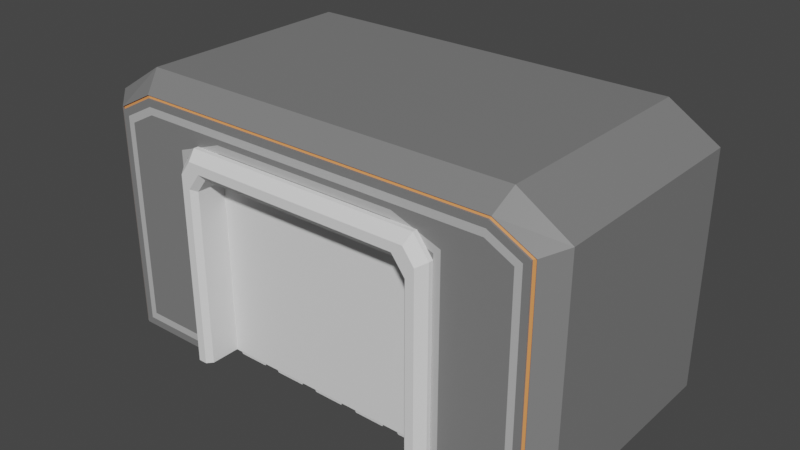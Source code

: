 # Source: RingDoor2.blend  (saved by Blender 3.3.6; exported with 4.5.12 LTS)
import bpy
from mathutils import Matrix  # noqa: F401  (used for matrix-valued properties, if any)

bpy.ops.wm.read_factory_settings(use_empty=True)
scene = bpy.context.scene
scene.name = 'Scene'

# ---- collections
col_collection = bpy.data.collections.new('Collection'); scene.collection.children.link(col_collection)

# ---- materials (node trees are filled in below, after node groups)
mat_wall = bpy.data.materials.new('Wall')
mat_wall.use_transparent_shadow = False
mat_light_001 = bpy.data.materials.new('Light.001')
mat_light_001.use_transparent_shadow = False
mat_lightwall = bpy.data.materials.new('LightWall')
mat_lightwall.use_transparent_shadow = False
mat_doorframe = bpy.data.materials.new('DoorFrame')
mat_doorframe.use_transparent_shadow = False

# ---- material node trees
mat_wall.use_nodes = True; mat_wall.node_tree.nodes.clear()
_N = mat_wall.node_tree.nodes; _L = mat_wall.node_tree.links
n0 = _N.new('ShaderNodeBsdfPrincipled'); n0.name = 'Principled BSDF'; n0.location = (10, 300)
n0.distribution = 'GGX'
n0.subsurface_method = 'RANDOM_WALK_SKIN'
n0.inputs[0].default_value = (0.2019, 0.2019, 0.2019, 1.0)
n0.inputs[3].default_value = 1.45
n0.inputs[27].default_value = (0.0, 0.0, 0.0, 1.0)
n0.inputs[28].default_value = 1.0
n1 = _N.new('ShaderNodeOutputMaterial'); n1.name = 'Material Output'; n1.location = (300, 300)
_L.new(n0.outputs[0], n1.inputs[0])
n1.is_active_output = True
mat_light_001.use_nodes = True; mat_light_001.node_tree.nodes.clear()
_N = mat_light_001.node_tree.nodes; _L = mat_light_001.node_tree.links
n0 = _N.new('ShaderNodeBsdfPrincipled'); n0.name = 'Principled BSDF'; n0.location = (10, 300)
n0.distribution = 'GGX'
n0.subsurface_method = 'RANDOM_WALK_SKIN'
n0.inputs[0].default_value = (0.8, 0.2988, 0.09705, 1.0)
n0.inputs[3].default_value = 1.45
n0.inputs[27].default_value = (0.0, 0.0, 0.0, 1.0)
n0.inputs[28].default_value = 1.0
n1 = _N.new('ShaderNodeOutputMaterial'); n1.name = 'Material Output'; n1.location = (300, 300)
_L.new(n0.outputs[0], n1.inputs[0])
n1.is_active_output = True
mat_lightwall.use_nodes = True; mat_lightwall.node_tree.nodes.clear()
_N = mat_lightwall.node_tree.nodes; _L = mat_lightwall.node_tree.links
n0 = _N.new('ShaderNodeBsdfPrincipled'); n0.name = 'Principled BSDF'; n0.location = (10, 300)
n0.distribution = 'GGX'
n0.subsurface_method = 'RANDOM_WALK_SKIN'
n0.inputs[0].default_value = (0.4969, 0.4969, 0.4969, 1.0)
n0.inputs[3].default_value = 1.45
n0.inputs[27].default_value = (0.0, 0.0, 0.0, 1.0)
n0.inputs[28].default_value = 1.0
n1 = _N.new('ShaderNodeOutputMaterial'); n1.name = 'Material Output'; n1.location = (300, 300)
_L.new(n0.outputs[0], n1.inputs[0])
n1.is_active_output = True
mat_doorframe.use_nodes = True; mat_doorframe.node_tree.nodes.clear()
_N = mat_doorframe.node_tree.nodes; _L = mat_doorframe.node_tree.links
n0 = _N.new('ShaderNodeBsdfPrincipled'); n0.name = 'Principled BSDF'; n0.location = (10, 300)
n0.distribution = 'GGX'
n0.subsurface_method = 'RANDOM_WALK_SKIN'
n0.inputs[0].default_value = (0.8, 0.6114, 0.2782, 1.0)
n0.inputs[3].default_value = 1.45
n0.inputs[27].default_value = (0.0, 0.0, 0.0, 1.0)
n0.inputs[28].default_value = 1.0
n1 = _N.new('ShaderNodeOutputMaterial'); n1.name = 'Material Output'; n1.location = (300, 300)
_L.new(n0.outputs[0], n1.inputs[0])
n1.is_active_output = True

# ---- world
world_world = bpy.data.worlds.new('World'); scene.world = world_world
world_world.use_nodes = True; world_world.node_tree.nodes.clear()
_N = world_world.node_tree.nodes; _L = world_world.node_tree.links
n0 = _N.new('ShaderNodeOutputWorld'); n0.name = 'World Output'; n0.location = (300, 300)
n1 = _N.new('ShaderNodeBackground'); n1.name = 'Background'; n1.location = (10, 300)
n1.inputs[0].default_value = (0.05088, 0.05088, 0.05088, 1.0)
_L.new(n1.outputs[0], n0.inputs[0])
n0.is_active_output = True
world_world.color = (0.05088, 0.05088, 0.05088)
world_world.use_sun_shadow = False
world_world.sun_shadow_jitter_overblur = 0.0

# ---- meshes
me_cube_009 = bpy.data.meshes.new('Cube.009')
me_cube_009.from_pydata([(-2.0, 1.0, 0.0), (2.0, 1.0, 0.0), (-2.0, 1.0, 1.762), (-1.585, 1.0, 2.0), (1.585, 1.0, 2.0), (2.0, 1.0, 1.762), (-2.0, -0.8383, 0.0), (2.0, -0.8383, 0.0), (-1.585, -0.8383, 2.0), (-2.0, -0.8383, 1.762), (2.0, -0.8383, 1.762), (1.585, -0.8383, 2.0), (-1.713, -1.0, 0.1092), (-1.852, -0.9859, 0.0), (1.852, -0.9859, 0.0), (1.713, -1.0, 0.1092), (-1.493, -1.0, 1.722), (-1.53, -0.9859, 1.852), (-1.713, -1.0, 1.618), (-1.852, -0.9859, 1.7), (1.713, -1.0, 1.618), (1.852, -0.9859, 1.7), (1.493, -1.0, 1.722), (1.53, -0.9859, 1.852), (-1.852, -0.9721, 1.7), (-1.825, -0.9861, 1.689), (-1.518, -0.9862, 1.834), (-1.53, -0.9721, 1.852), (1.53, -0.9721, 1.852), (1.518, -0.9862, 1.834), (1.825, -0.9861, 1.689), (1.852, -0.9721, 1.7), (1.825, -0.9861, -0.003024), (1.852, -0.9721, 0.0), (-1.852, -0.9721, 0.0), (-1.825, -0.9861, -0.003024), (-1.07, 1.0, 0.0), (-1.006, 0.9359, 0.0), (1.006, 0.9359, 0.0), (1.07, 1.0, 0.0), (1.07, 1.0, 1.469), (0.7709, 1.0, 1.569), (0.7068, 0.9359, 1.505), (1.006, 0.9359, 1.405), (1.006, 0.8547, 1.505), (-0.7709, 1.0, 1.569), (-1.07, 1.0, 1.469), (-1.006, 0.9359, 1.405), (-0.7068, 0.9359, 1.505), (-1.006, 0.8547, 1.505), (-1.182, -1.0, 1.55), (-0.789, -1.0, 1.68), (-0.7068, -0.9359, 1.505), (-1.006, -0.9359, 1.405), (-1.006, -0.8547, 1.505), (1.006, -0.9359, 1.405), (0.7068, -0.9359, 1.505), (1.006, -0.8547, 1.505), (0.789, -1.0, 1.68), (1.182, -1.0, 1.55), (-1.006, -0.9359, 0.08208), (-1.006, -0.8198, -1.164e-10), (-1.222, -1.0, 0.111), (-1.182, -1.0, 0.1395), (1.182, -1.0, 0.1395), (1.222, -1.0, 0.111), (1.006, -0.8198, 0.0), (1.006, -0.9359, 0.08208), (-1.825, -1.0, 1.689), (-1.518, -1.0, 1.834), (1.518, -1.0, 1.834), (1.825, -1.0, 1.689), (1.825, -1.0, -0.003024), (-1.825, -1.0, -0.003024), (-0.7709, -1.0, 1.569), (-1.07, -1.0, 1.469), (1.07, -1.0, 1.469), (0.7709, -1.0, 1.569), (1.186, -1.0, -0.0006656), (1.07, -1.0, 0.08184), (-1.07, -1.0, 0.08184), (-1.186, -1.0, -0.0006656), (-1.769, -1.0, 1.654), (-1.505, -1.0, 1.778), (1.505, -1.0, 1.778), (1.769, -1.0, 1.654), (1.769, -1.0, 0.0531), (-1.769, -1.0, 0.0531), (-0.78, -1.0, 1.625), (-1.126, -1.0, 1.51), (1.126, -1.0, 1.51), (0.78, -1.0, 1.625), (1.204, -1.0, 0.05519), (1.126, -1.0, 0.1107), (-1.126, -1.0, 0.1107), (-1.204, -1.0, 0.05519)], [], [(10, 5, 4, 11), (8, 3, 2, 9), (19, 17, 8, 9), (1, 5, 10, 7), (7, 10, 21, 14), (64, 65, 15, 20, 22, 16, 18, 12, 62, 63, 50, 51, 58, 59), (37, 47, 49, 54, 53, 60, 61), (49, 48, 42, 44, 57, 56, 52, 54), (47, 37, 36, 46), (4, 3, 8, 11), (6, 9, 2, 0), (11, 8, 17, 23), (55, 57, 44, 43, 38, 66, 67), (23, 21, 10, 11), (9, 6, 13, 19), (71, 72, 32, 30), (68, 69, 26, 25), (69, 70, 29, 26), (73, 68, 25, 35), (21, 23, 28, 31), (55, 67, 79, 76), (25, 26, 27, 24), (29, 30, 31, 28), (30, 32, 33, 31), (26, 29, 28, 27), (35, 25, 24, 34), (19, 13, 34, 24), (70, 71, 30, 29), (23, 17, 27, 28), (72, 14, 33, 32), (13, 73, 35, 34), (17, 19, 24, 27), (14, 21, 31, 33), (0, 2, 3, 4, 5, 1, 39, 40, 41, 45, 46, 36), (1, 7, 14, 72, 78, 66, 38, 39), (52, 56, 77, 74), (42, 48, 45, 41), (75, 80, 60, 53), (42, 43, 44), (47, 48, 49), (52, 53, 54), (55, 56, 57), (40, 43, 42, 41), (47, 46, 45, 48), (75, 53, 52, 74), (55, 76, 77, 56), (40, 39, 38, 43), (66, 78, 79, 67), (81, 61, 60, 80), (73, 13, 6, 0, 36, 37, 61, 81), (82, 83, 69, 68), (84, 85, 71, 70), (85, 86, 72, 71), (83, 84, 70, 69), (87, 82, 68, 73), (88, 89, 75, 74), (90, 91, 77, 76), (91, 88, 74, 77), (92, 93, 79, 78), (94, 95, 81, 80), (95, 87, 73, 81), (89, 94, 80, 75), (93, 90, 76, 79), (86, 92, 78, 72), (18, 16, 83, 82), (22, 20, 85, 84), (20, 15, 86, 85), (16, 22, 84, 83), (12, 18, 82, 87), (51, 50, 89, 88), (59, 58, 91, 90), (58, 51, 88, 91), (65, 64, 93, 92), (63, 62, 95, 94), (62, 12, 87, 95), (50, 63, 94, 89), (64, 59, 90, 93), (15, 65, 92, 86)])
me_cube_009.polygons.foreach_set('material_index', [0, 0, 0, 0, 0, 0, 0, 0, 0, 0, 0, 0, 0, 0, 0, 0, 0, 0, 0, 0, 3, 1, 1, 1, 1, 1, 0, 0, 0, 0, 0, 0, 0, 0, 0, 3, 0, 3, 0, 0, 0, 0, 0, 0, 3, 3, 0, 3, 3, 0, 0, 0, 0, 0, 0, 0, 0, 0, 0, 0, 0, 0, 0, 0, 2, 2, 2, 2, 2, 2, 2, 2, 2, 2, 2, 2, 2, 2])
_uv = me_cube_009.uv_layers.new(name='UVMap')
_uv.uv.foreach_set('vector', [0.5952, 0.7298, 0.5952, 0.5, 0.6548, 0.5, 0.6548, 0.7298, 0.625, 0.02021, 0.625, 0.25, 0.5952, 0.25, 0.5952, 0.02021, 0.5876, 0.9816, 0.6066, 0.9626, 0.625, 0.9702, 0.5952, 1.0, 0.375, 0.5, 0.5952, 0.5, 0.5952, 0.7298, 0.375, 0.7298, 0.375, 0.7298, 0.5952, 0.7298, 0.5876, 0.7667, 0.375, 0.7667, 0.3925, 0.7982, 0.3889, 0.7965, 0.3889, 0.7772, 0.5769, 0.7784, 0.5893, 0.7902, 0.5893, 0.9598, 0.5769, 0.9716, 0.3889, 0.9728, 0.3889, 0.9535, 0.3925, 0.9518, 0.5715, 0.9448, 0.5885, 0.9258, 0.5885, 0.8242, 0.5715, 0.8052, 0.375, 0.2062, 0.6094, 0.2062, 0.625, 0.1992, 0.625, 0.05081, 0.6094, 0.04376, 0.3879, 0.04376, 0.375, 0.05384, 0.875, 0.5508, 0.8626, 0.5438, 0.6374, 0.5438, 0.625, 0.5508, 0.625, 0.6992, 0.6374, 0.7062, 0.8626, 0.7062, 0.875, 0.6992, 0.562, 0.3047, 0.375, 0.3047, 0.375, 0.3012, 0.57, 0.3046, 0.6548, 0.5, 0.8452, 0.5, 0.8452, 0.7298, 0.6548, 0.7298, 0.375, 0.02021, 0.5952, 0.02021, 0.5952, 0.25, 0.375, 0.25, 0.625, 0.7798, 0.625, 0.9702, 0.6066, 0.9626, 0.6066, 0.7874, 0.6094, 0.7062, 0.625, 0.6992, 0.625, 0.5508, 0.6094, 0.5438, 0.375, 0.5438, 0.375, 0.6962, 0.3879, 0.7062, 0.6066, 0.7874, 0.5876, 0.7684, 0.5952, 0.75, 0.625, 0.7798, 0.5952, 0.02021, 0.375, 0.02021, 0.375, 0.001768, 0.5876, 0.001768, 0.5858, 0.7727, 0.375, 0.7727, 0.375, 0.7727, 0.5858, 0.7727, 0.5858, 0.9773, 0.6023, 0.9608, 0.6023, 0.9608, 0.5858, 0.9773, 0.6023, 0.9608, 0.6023, 0.7892, 0.6023, 0.7892, 0.6023, 0.9608, 0.375, 0.9773, 0.5858, 0.9773, 0.5858, 0.9773, 0.375, 0.9773, 0.5876, 0.7684, 0.6066, 0.7874, 0.6066, 0.7874, 0.5876, 0.7684, 0.562, 0.8047, 0.3853, 0.8047, 0.3852, 0.8025, 0.5691, 0.8086, 0.5858, 0.9773, 0.6023, 0.9608, 0.6066, 0.9626, 0.5876, 0.9816, 0.6023, 0.7892, 0.5858, 0.7727, 0.5876, 0.7684, 0.6066, 0.7874, 0.5858, 0.7727, 0.375, 0.7727, 0.375, 0.7667, 0.5876, 0.7667, 0.6023, 0.9608, 0.6023, 0.7892, 0.6066, 0.7874, 0.6066, 0.9626, 0.375, 0.0, 0.5858, 0.0, 0.5876, 0.001768, 0.375, 0.001768, 0.5876, 0.001768, 0.375, 0.001768, 0.375, 0.001768, 0.5876, 0.001768, 0.6023, 0.7892, 0.5858, 0.7727, 0.5858, 0.7727, 0.6023, 0.7892, 0.6066, 0.7874, 0.6066, 0.9626, 0.6066, 0.9626, 0.6066, 0.7874, 0.3523, 0.75, 0.3566, 0.7482, 0.3566, 0.7482, 0.3523, 0.75, 0.1434, 0.7482, 0.1477, 0.75, 0.1477, 0.75, 0.1434, 0.7482, 0.6066, 0.9626, 0.5876, 0.9816, 0.5876, 0.9816, 0.6066, 0.9626, 0.375, 0.7667, 0.5876, 0.7667, 0.5876, 0.7667, 0.375, 0.7667, 0.375, 0.25, 0.5952, 0.25, 0.625, 0.2798, 0.625, 0.4702, 0.5952, 0.5, 0.375, 0.5, 0.375, 0.4488, 0.57, 0.4454, 0.5824, 0.4386, 0.5824, 0.3114, 0.57, 0.3046, 0.375, 0.3012, 0.375, 0.5, 0.375, 0.7298, 0.3566, 0.7482, 0.3523, 0.75, 0.3274, 0.75, 0.3203, 0.7275, 0.3203, 0.508, 0.3238, 0.5, 0.5744, 0.9384, 0.5744, 0.8116, 0.5814, 0.8152, 0.5814, 0.9348, 0.5744, 0.4384, 0.5744, 0.3116, 0.5824, 0.3114, 0.5824, 0.4386, 0.5691, 0.9414, 0.3852, 0.9475, 0.3853, 0.9453, 0.562, 0.9453, 0.625, 0.5438, 0.6094, 0.5438, 0.625, 0.5508, 0.6094, 0.2062, 0.625, 0.2062, 0.625, 0.1992, 0.625, 0.04376, 0.6094, 0.04376, 0.625, 0.05081, 0.6094, 0.7062, 0.625, 0.7062, 0.625, 0.6992, 0.57, 0.4454, 0.562, 0.4453, 0.5744, 0.4384, 0.5824, 0.4386, 0.562, 0.3047, 0.57, 0.3046, 0.5824, 0.3114, 0.5744, 0.3116, 0.5691, 0.9414, 0.562, 0.9453, 0.5744, 0.9384, 0.5814, 0.9348, 0.562, 0.8047, 0.5691, 0.8086, 0.5814, 0.8152, 0.5744, 0.8116, 0.57, 0.4454, 0.375, 0.4488, 0.375, 0.4453, 0.562, 0.4453, 0.3203, 0.7275, 0.3274, 0.75, 0.3228, 0.75, 0.3203, 0.742, 0.1726, 0.75, 0.1797, 0.7275, 0.1797, 0.742, 0.1772, 0.75, 0.1477, 0.75, 0.1434, 0.7482, 0.125, 0.7298, 0.125, 0.5, 0.1762, 0.5, 0.1797, 0.508, 0.1797, 0.7275, 0.1726, 0.75, 0.5814, 0.9745, 0.5958, 0.9603, 0.6023, 0.9608, 0.5858, 0.9773, 0.5958, 0.7897, 0.5814, 0.7755, 0.5858, 0.7727, 0.6023, 0.7892, 0.5814, 0.7755, 0.382, 0.775, 0.375, 0.7727, 0.5858, 0.7727, 0.5958, 0.9603, 0.5958, 0.7897, 0.6023, 0.7892, 0.6023, 0.9608, 0.382, 0.975, 0.5814, 0.9745, 0.5858, 0.9773, 0.375, 0.9773, 0.5851, 0.9304, 0.5696, 0.9431, 0.5691, 0.9414, 0.5814, 0.9348, 0.5696, 0.8069, 0.5851, 0.8196, 0.5814, 0.8152, 0.5691, 0.8086, 0.5851, 0.8196, 0.5851, 0.9304, 0.5814, 0.9348, 0.5814, 0.8152, 0.3819, 0.7971, 0.3889, 0.8004, 0.3852, 0.8025, 0.375, 0.7976, 0.3889, 0.9496, 0.3819, 0.9529, 0.375, 0.9524, 0.3852, 0.9475, 0.3819, 0.9529, 0.382, 0.975, 0.375, 0.9773, 0.375, 0.9524, 0.5696, 0.9431, 0.3889, 0.9496, 0.3852, 0.9475, 0.5691, 0.9414, 0.3889, 0.8004, 0.5696, 0.8069, 0.5691, 0.8086, 0.3852, 0.8025, 0.382, 0.775, 0.3819, 0.7971, 0.375, 0.7976, 0.375, 0.7727, 0.5769, 0.9716, 0.5893, 0.9598, 0.5958, 0.9603, 0.5814, 0.9745, 0.5893, 0.7902, 0.5769, 0.7784, 0.5814, 0.7755, 0.5958, 0.7897, 0.5769, 0.7784, 0.3889, 0.7772, 0.382, 0.775, 0.5814, 0.7755, 0.5893, 0.9598, 0.5893, 0.7902, 0.5958, 0.7897, 0.5958, 0.9603, 0.3889, 0.9728, 0.5769, 0.9716, 0.5814, 0.9745, 0.382, 0.975, 0.5885, 0.9258, 0.5715, 0.9448, 0.5696, 0.9431, 0.5851, 0.9304, 0.5715, 0.8052, 0.5885, 0.8242, 0.5851, 0.8196, 0.5696, 0.8069, 0.5885, 0.8242, 0.5885, 0.9258, 0.5851, 0.9304, 0.5851, 0.8196, 0.3889, 0.7965, 0.3925, 0.7982, 0.3889, 0.8004, 0.3819, 0.7971, 0.3925, 0.9518, 0.3889, 0.9535, 0.3819, 0.9529, 0.3889, 0.9496, 0.3889, 0.9535, 0.3889, 0.9728, 0.382, 0.975, 0.3819, 0.9529, 0.5715, 0.9448, 0.3925, 0.9518, 0.3889, 0.9496, 0.5696, 0.9431, 0.3925, 0.7982, 0.5715, 0.8052, 0.5696, 0.8069, 0.3889, 0.8004, 0.3889, 0.7772, 0.3889, 0.7965, 0.3819, 0.7971, 0.382, 0.775])
me_cube_009.materials.append(mat_wall)
me_cube_009.materials.append(mat_light_001)
me_cube_009.materials.append(mat_lightwall)
me_cube_009.materials.append(mat_doorframe)
me_cube_009.update()
me_cube_010 = bpy.data.meshes.new('Cube.010')
me_cube_010.from_pydata([(-1.667, 1.0, 0.0), (1.667, 1.0, 0.0), (-1.417, 1.0, 0.0), (1.417, 1.0, 0.0), (-1.667, 1.0, 1.812), (-1.479, 1.0, 2.0), (1.479, 1.0, 2.0), (1.667, 1.0, 1.812), (-1.583, -0.9369, 0.0), (-1.667, -0.8745, 0.0), (1.667, -0.8745, 0.0), (1.583, -0.9369, 0.0), (-1.445, -0.9369, 1.917), (-1.479, -0.8745, 2.0), (-1.583, -0.9369, 1.778), (-1.667, -0.8745, 1.812), (1.583, -0.9369, 1.778), (1.667, -0.8745, 1.812), (1.445, -0.9369, 1.917), (1.479, -0.8745, 2.0), (1.417, 1.0, 1.643), (1.287, 1.0, 1.773), (-1.287, 1.0, 1.773), (-1.417, 1.0, 1.643), (-1.417, -0.8982, 0.0), (-1.476, -0.9369, 0.0), (1.476, -0.9369, 0.0), (1.417, -0.8982, 0.0), (-1.476, -0.9369, 1.668), (-1.417, -0.8982, 1.643), (-1.312, -0.9369, 1.832), (-1.287, -0.8982, 1.773), (1.312, -0.9369, 1.832), (1.287, -0.8982, 1.773), (1.476, -0.9369, 1.668), (1.417, -0.8982, 1.643)], [], [(17, 7, 6, 19), (13, 5, 4, 15), (22, 31, 29, 23), (1, 7, 17, 10), (35, 20, 3, 27), (2, 23, 29, 24), (0, 4, 5, 6, 7, 1, 3, 20, 21, 22, 23, 2), (1, 10, 11, 26, 27, 3), (6, 5, 13, 19), (9, 15, 4, 0), (14, 12, 13, 15), (18, 16, 17, 19), (10, 17, 16, 11), (19, 13, 12, 18), (15, 9, 8, 14), (26, 11, 16, 18, 12, 14, 8, 25, 28, 30, 32, 34), (22, 21, 33, 31), (20, 35, 33, 21), (34, 32, 33, 35), (30, 28, 29, 31), (32, 30, 31, 33), (26, 34, 35, 27), (28, 25, 24, 29), (8, 9, 0, 2, 24, 25)])
_uv = me_cube_010.uv_layers.new(name='UVMap')
_uv.uv.foreach_set('vector', [0.6016, 0.7396, 0.6016, 0.5, 0.6484, 0.5, 0.6484, 0.7396, 0.625, 0.01042, 0.625, 0.25, 0.6016, 0.25, 0.6016, 0.01042, 0.625, 0.2292, 0.625, 0.02705, 0.6067, 0.02705, 0.6067, 0.2292, 0.375, 0.5, 0.6016, 0.5, 0.6016, 0.7396, 0.375, 0.7396, 0.6067, 0.723, 0.6067, 0.5208, 0.375, 0.5208, 0.375, 0.723, 0.375, 0.2292, 0.6067, 0.2292, 0.6067, 0.02705, 0.375, 0.02705, 0.375, 0.25, 0.6016, 0.25, 0.625, 0.2734, 0.625, 0.4766, 0.6016, 0.5, 0.375, 0.5, 0.375, 0.4688, 0.5804, 0.4688, 0.5966, 0.4525, 0.5966, 0.2975, 0.5804, 0.2812, 0.375, 0.2812, 0.375, 0.5, 0.375, 0.7396, 0.3646, 0.75, 0.3512, 0.75, 0.3438, 0.7425, 0.3438, 0.5, 0.6484, 0.5, 0.8516, 0.5, 0.8516, 0.7396, 0.6484, 0.7396, 0.375, 0.01042, 0.6016, 0.01042, 0.6016, 0.25, 0.375, 0.25, 0.5972, 0.9896, 0.6146, 0.9722, 0.625, 0.9766, 0.6016, 1.0, 0.6146, 0.7778, 0.5972, 0.7604, 0.6016, 0.75, 0.625, 0.7734, 0.375, 0.7396, 0.6016, 0.7396, 0.5972, 0.7604, 0.375, 0.7604, 0.625, 0.7734, 0.625, 0.9766, 0.6146, 0.9722, 0.6146, 0.7778, 0.6016, 0.01042, 0.375, 0.01042, 0.375, 0.0, 0.5972, 0.0, 0.375, 0.7738, 0.375, 0.7604, 0.5972, 0.7604, 0.6146, 0.7778, 0.6146, 0.9722, 0.5972, 0.9896, 0.375, 0.9896, 0.375, 0.9762, 0.5835, 0.9762, 0.604, 0.9556, 0.604, 0.7944, 0.5835, 0.7738, 0.8534, 0.5208, 0.6466, 0.5208, 0.6466, 0.723, 0.8534, 0.723, 0.6067, 0.5208, 0.6067, 0.723, 0.6466, 0.723, 0.6466, 0.5208, 0.5835, 0.7738, 0.604, 0.7944, 0.5966, 0.7975, 0.5804, 0.7812, 0.604, 0.9556, 0.5835, 0.9762, 0.5804, 0.9688, 0.5966, 0.9525, 0.604, 0.7944, 0.604, 0.9556, 0.5966, 0.9525, 0.5966, 0.7975, 0.375, 0.7738, 0.5835, 0.7738, 0.5804, 0.7812, 0.375, 0.7812, 0.5835, 0.9762, 0.375, 0.9762, 0.375, 0.9688, 0.5804, 0.9688, 0.1354, 0.75, 0.125, 0.7396, 0.125, 0.5, 0.1562, 0.5, 0.1562, 0.7425, 0.1488, 0.75])
me_cube_010.materials.append(None)
me_cube_010.update()
me_cube_001 = bpy.data.meshes.new('Cube.001')
me_cube_001.from_pydata([(-1.0, -1.0, 0.0), (-1.0, -1.0, 1.683), (-1.0, 1.0, 0.0), (-1.0, 1.0, 1.683), (1.0, -1.0, 0.0), (1.0, -1.0, 1.683), (1.0, 1.0, 0.0), (1.0, 1.0, 1.683), (0.6, 1.0, 0.0), (0.2, 1.0, 0.0), (-0.2, 1.0, 0.0), (-0.6, 1.0, 0.0), (-0.6, -1.0, 0.0), (-0.2, -1.0, 0.0), (0.2, -1.0, 0.0), (0.6, -1.0, 0.0), (0.6442, 0.7168, 0.0), (0.9558, 0.7168, 0.0), (0.9558, -0.7168, 0.0), (0.6442, -0.7168, 0.0), (-0.9558, 0.7168, 0.0), (-0.6442, 0.7168, 0.0), (-0.6442, -0.7168, 0.0), (-0.9558, -0.7168, 0.0), (-0.5558, 0.7168, 0.0), (-0.2442, 0.7168, 0.0), (-0.2442, -0.7168, 0.0), (-0.5558, -0.7168, 0.0), (-0.1558, 0.7168, 0.0), (0.1558, 0.7168, 0.0), (0.1558, -0.7168, 0.0), (-0.1558, -0.7168, 0.0), (0.2442, 0.7168, 0.0), (0.5558, 0.7168, 0.0), (0.5558, -0.7168, 0.0), (0.2442, -0.7168, 0.0), (0.674, 0.6871, -0.04706), (0.926, 0.6871, -0.04706), (0.926, -0.6871, -0.04706), (0.674, -0.6871, -0.04706), (-0.926, 0.6871, -0.04706), (-0.674, 0.6871, -0.04706), (-0.674, -0.6871, -0.04706), (-0.926, -0.6871, -0.04706), (-0.526, 0.6871, -0.04706), (-0.274, 0.6871, -0.04706), (-0.274, -0.6871, -0.04706), (-0.526, -0.6871, -0.04706), (-0.126, 0.6871, -0.04706), (0.126, 0.6871, -0.04706), (0.126, -0.6871, -0.04706), (-0.126, -0.6871, -0.04706), (0.274, 0.6871, -0.04706), (0.526, 0.6871, -0.04706), (0.526, -0.6871, -0.04706), (0.274, -0.6871, -0.04706)], [], [(0, 1, 3, 2), (2, 3, 7, 6, 8, 9, 10, 11), (6, 7, 5, 4), (4, 5, 1, 0, 12, 13, 14, 15), (36, 37, 38, 39), (7, 3, 1, 5), (40, 41, 42, 43), (44, 45, 46, 47), (48, 49, 50, 51), (52, 53, 54, 55), (8, 6, 17, 16), (6, 4, 18, 17), (4, 15, 19, 18), (15, 8, 16, 19), (2, 11, 21, 20), (11, 12, 22, 21), (12, 0, 23, 22), (0, 2, 20, 23), (11, 10, 25, 24), (10, 13, 26, 25), (13, 12, 27, 26), (12, 11, 24, 27), (10, 9, 29, 28), (9, 14, 30, 29), (14, 13, 31, 30), (13, 10, 28, 31), (9, 8, 33, 32), (8, 15, 34, 33), (15, 14, 35, 34), (14, 9, 32, 35), (16, 17, 37, 36), (17, 18, 38, 37), (18, 19, 39, 38), (19, 16, 36, 39), (20, 21, 41, 40), (21, 22, 42, 41), (22, 23, 43, 42), (23, 20, 40, 43), (24, 25, 45, 44), (25, 26, 46, 45), (26, 27, 47, 46), (27, 24, 44, 47), (28, 29, 49, 48), (29, 30, 50, 49), (30, 31, 51, 50), (31, 28, 48, 51), (32, 33, 53, 52), (33, 34, 54, 53), (34, 35, 55, 54), (35, 32, 52, 55)])
_uv = me_cube_001.uv_layers.new(name='UVMap')
_uv.uv.foreach_set('vector', [0.375, 0.0, 0.625, 0.0, 0.625, 0.25, 0.375, 0.25, 0.375, 0.25, 0.625, 0.25, 0.625, 0.5, 0.375, 0.5, 0.375, 0.45, 0.375, 0.4, 0.375, 0.35, 0.375, 0.3, 0.375, 0.5, 0.625, 0.5, 0.625, 0.75, 0.375, 0.75, 0.375, 0.75, 0.625, 0.75, 0.625, 1.0, 0.375, 1.0, 0.375, 0.95, 0.375, 0.9, 0.375, 0.85, 0.375, 0.8, 0.3342, 0.5105, 0.3658, 0.5105, 0.3658, 0.7395, 0.3342, 0.7395, 0.625, 0.5, 0.875, 0.5, 0.875, 0.75, 0.625, 0.75, 0.1342, 0.5105, 0.1658, 0.5105, 0.1658, 0.7395, 0.1342, 0.7395, 0.1842, 0.5105, 0.2158, 0.5105, 0.2158, 0.7395, 0.1842, 0.7395, 0.2342, 0.5105, 0.2658, 0.5105, 0.2658, 0.7395, 0.2342, 0.7395, 0.2842, 0.5105, 0.3158, 0.5105, 0.3158, 0.7395, 0.2842, 0.7395, 0.325, 0.5, 0.375, 0.5, 0.3695, 0.5055, 0.3305, 0.5055, 0.375, 0.5, 0.375, 0.75, 0.3695, 0.7445, 0.3695, 0.5055, 0.375, 0.75, 0.325, 0.75, 0.3305, 0.7445, 0.3695, 0.7445, 0.325, 0.75, 0.325, 0.5, 0.3305, 0.5055, 0.3305, 0.7445, 0.125, 0.5, 0.175, 0.5, 0.1695, 0.5055, 0.1305, 0.5055, 0.175, 0.5, 0.175, 0.75, 0.1695, 0.7445, 0.1695, 0.5055, 0.175, 0.75, 0.125, 0.75, 0.1305, 0.7445, 0.1695, 0.7445, 0.125, 0.75, 0.125, 0.5, 0.1305, 0.5055, 0.1305, 0.7445, 0.175, 0.5, 0.225, 0.5, 0.2195, 0.5055, 0.1805, 0.5055, 0.225, 0.5, 0.225, 0.75, 0.2195, 0.7445, 0.2195, 0.5055, 0.225, 0.75, 0.175, 0.75, 0.1805, 0.7445, 0.2195, 0.7445, 0.175, 0.75, 0.175, 0.5, 0.1805, 0.5055, 0.1805, 0.7445, 0.225, 0.5, 0.275, 0.5, 0.2695, 0.5055, 0.2305, 0.5055, 0.275, 0.5, 0.275, 0.75, 0.2695, 0.7445, 0.2695, 0.5055, 0.275, 0.75, 0.225, 0.75, 0.2305, 0.7445, 0.2695, 0.7445, 0.225, 0.75, 0.225, 0.5, 0.2305, 0.5055, 0.2305, 0.7445, 0.275, 0.5, 0.325, 0.5, 0.3195, 0.5055, 0.2805, 0.5055, 0.325, 0.5, 0.325, 0.75, 0.3195, 0.7445, 0.3195, 0.5055, 0.325, 0.75, 0.275, 0.75, 0.2805, 0.7445, 0.3195, 0.7445, 0.275, 0.75, 0.275, 0.5, 0.2805, 0.5055, 0.2805, 0.7445, 0.3305, 0.5055, 0.3695, 0.5055, 0.3658, 0.5105, 0.3342, 0.5105, 0.3695, 0.5055, 0.3695, 0.7445, 0.3658, 0.7395, 0.3658, 0.5105, 0.3695, 0.7445, 0.3305, 0.7445, 0.3342, 0.7395, 0.3658, 0.7395, 0.3305, 0.7445, 0.3305, 0.5055, 0.3342, 0.5105, 0.3342, 0.7395, 0.1305, 0.5055, 0.1695, 0.5055, 0.1658, 0.5105, 0.1342, 0.5105, 0.1695, 0.5055, 0.1695, 0.7445, 0.1658, 0.7395, 0.1658, 0.5105, 0.1695, 0.7445, 0.1305, 0.7445, 0.1342, 0.7395, 0.1658, 0.7395, 0.1305, 0.7445, 0.1305, 0.5055, 0.1342, 0.5105, 0.1342, 0.7395, 0.1805, 0.5055, 0.2195, 0.5055, 0.2158, 0.5105, 0.1842, 0.5105, 0.2195, 0.5055, 0.2195, 0.7445, 0.2158, 0.7395, 0.2158, 0.5105, 0.2195, 0.7445, 0.1805, 0.7445, 0.1842, 0.7395, 0.2158, 0.7395, 0.1805, 0.7445, 0.1805, 0.5055, 0.1842, 0.5105, 0.1842, 0.7395, 0.2305, 0.5055, 0.2695, 0.5055, 0.2658, 0.5105, 0.2342, 0.5105, 0.2695, 0.5055, 0.2695, 0.7445, 0.2658, 0.7395, 0.2658, 0.5105, 0.2695, 0.7445, 0.2305, 0.7445, 0.2342, 0.7395, 0.2658, 0.7395, 0.2305, 0.7445, 0.2305, 0.5055, 0.2342, 0.5105, 0.2342, 0.7395, 0.2805, 0.5055, 0.3195, 0.5055, 0.3158, 0.5105, 0.2842, 0.5105, 0.3195, 0.5055, 0.3195, 0.7445, 0.3158, 0.7395, 0.3158, 0.5105, 0.3195, 0.7445, 0.2805, 0.7445, 0.2842, 0.7395, 0.3158, 0.7395, 0.2805, 0.7445, 0.2805, 0.5055, 0.2842, 0.5105, 0.2842, 0.7395])
me_cube_001.update()

# ---- objects
ob_cube_002 = bpy.data.objects.new('Cube.002', me_cube_009)
ob_cube_003 = bpy.data.objects.new('Cube.003', me_cube_010)
ob_cube = bpy.data.objects.new('Cube', me_cube_001)

# ---- transforms, parenting, visibility, modifiers, constraints
ob_cube_002.location = (0.0, 0.0, 0.0)
ob_cube_002.scale = (1.0, 1.0, 1.1)
_m = ob_cube_002.modifiers.new('Boolean', 'BOOLEAN')
ob_cube_003.location = (0.0, 0.0, 0.0)
ob_cube_003.scale = (0.675, 1.188, 0.891)
ob_cube.location = (0.0, -0.7238, 0.0)
ob_cube.scale = (1.0, 0.1, 1.0)

# ---- collection membership
col_collection.objects.link(ob_cube_002)
col_collection.objects.link(ob_cube_003)
col_collection.objects.link(ob_cube)

# ---- scene / render settings (as saved in the file)
scene.frame_start = 1; scene.frame_end = 250; scene.frame_set(1)
scene.render.engine = 'BLENDER_EEVEE_NEXT'
scene.cycles.sampling_pattern = 'TABULATED_SOBOL'
scene.cycles.use_light_tree = False
scene.view_settings.view_transform = 'Filmic'
bpy.context.view_layer.update()

# ---- added for rendering (the .blend has no active camera and no usable light): camera, sun
cam_auto = bpy.data.cameras.new('AutoCamera')
cam_auto.lens = 50.0
cam_auto.sensor_width = 36.0
cam_auto.clip_end = 1000.0
ob_auto_camera = bpy.data.objects.new('AutoCamera', cam_auto)
scene.collection.objects.link(ob_auto_camera)
ob_auto_camera.location = (4.74883, -5.6611, 4.87554)
ob_auto_camera.rotation_euler = (1.09748, -7.21219e-08, 0.694738)
scene.camera = ob_auto_camera
light_auto_sun = bpy.data.lights.new('AutoSun', 'SUN')
light_auto_sun.energy = 3.0
light_auto_sun.angle = 0.0523599
ob_auto_sun = bpy.data.objects.new('AutoSun', light_auto_sun)
scene.collection.objects.link(ob_auto_sun)
ob_auto_sun.rotation_euler = (0.872665, 0.174533, 0.523599)
bpy.context.view_layer.update()
